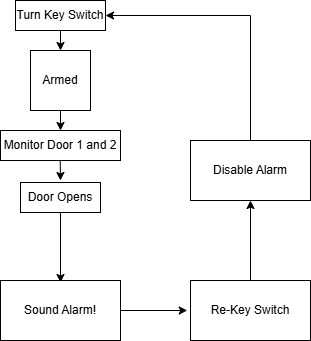

The diagram above was exported from draw.io. Its source (the exported page's mxGraphModel, read from the mxfile embedded in the PNG):
<mxGraphModel dx="989" dy="509" grid="1" gridSize="10" guides="1" tooltips="1" connect="1" arrows="1" fold="1" page="1" pageScale="1" pageWidth="850" pageHeight="1100" math="0" shadow="0">
  <root>
    <mxCell id="0" />
    <mxCell id="1" parent="0" />
    <mxCell id="gQaHFyHOKdQjAZGQ-IJt-1" value="Armed" style="whiteSpace=wrap;html=1;aspect=fixed;" vertex="1" parent="1">
      <mxGeometry x="230" y="160" width="60" height="60" as="geometry" />
    </mxCell>
    <mxCell id="gQaHFyHOKdQjAZGQ-IJt-2" value="" style="endArrow=classic;html=1;rounded=0;exitX=0.5;exitY=1;exitDx=0;exitDy=0;entryX=0.5;entryY=0;entryDx=0;entryDy=0;" edge="1" parent="1" source="gQaHFyHOKdQjAZGQ-IJt-22" target="gQaHFyHOKdQjAZGQ-IJt-1">
      <mxGeometry width="50" height="50" relative="1" as="geometry">
        <mxPoint x="260" y="100" as="sourcePoint" />
        <mxPoint x="300" y="100" as="targetPoint" />
      </mxGeometry>
    </mxCell>
    <mxCell id="gQaHFyHOKdQjAZGQ-IJt-5" value="Monitor Door 1 and 2" style="rounded=0;whiteSpace=wrap;html=1;" vertex="1" parent="1">
      <mxGeometry x="200" y="240" width="120" height="30" as="geometry" />
    </mxCell>
    <mxCell id="gQaHFyHOKdQjAZGQ-IJt-8" value="" style="endArrow=classic;html=1;rounded=0;exitX=0.5;exitY=1;exitDx=0;exitDy=0;entryX=0.5;entryY=0;entryDx=0;entryDy=0;" edge="1" parent="1" source="gQaHFyHOKdQjAZGQ-IJt-1" target="gQaHFyHOKdQjAZGQ-IJt-5">
      <mxGeometry width="50" height="50" relative="1" as="geometry">
        <mxPoint x="310" y="260" as="sourcePoint" />
        <mxPoint x="360" y="210" as="targetPoint" />
      </mxGeometry>
    </mxCell>
    <mxCell id="gQaHFyHOKdQjAZGQ-IJt-9" value="Door Opens" style="rounded=0;whiteSpace=wrap;html=1;" vertex="1" parent="1">
      <mxGeometry x="220" y="292" width="80" height="30" as="geometry" />
    </mxCell>
    <mxCell id="gQaHFyHOKdQjAZGQ-IJt-10" value="" style="endArrow=classic;html=1;rounded=0;exitX=0.5;exitY=1;exitDx=0;exitDy=0;" edge="1" parent="1">
      <mxGeometry width="50" height="50" relative="1" as="geometry">
        <mxPoint x="259.76" y="270" as="sourcePoint" />
        <mxPoint x="260" y="290" as="targetPoint" />
      </mxGeometry>
    </mxCell>
    <mxCell id="gQaHFyHOKdQjAZGQ-IJt-11" value="" style="endArrow=classic;html=1;rounded=0;exitX=0.5;exitY=1;exitDx=0;exitDy=0;" edge="1" parent="1" source="gQaHFyHOKdQjAZGQ-IJt-9">
      <mxGeometry width="50" height="50" relative="1" as="geometry">
        <mxPoint x="310" y="282" as="sourcePoint" />
        <mxPoint x="260" y="392" as="targetPoint" />
      </mxGeometry>
    </mxCell>
    <mxCell id="gQaHFyHOKdQjAZGQ-IJt-17" value="Disable Alarm" style="rounded=0;whiteSpace=wrap;html=1;" vertex="1" parent="1">
      <mxGeometry x="390" y="250" width="120" height="60" as="geometry" />
    </mxCell>
    <mxCell id="gQaHFyHOKdQjAZGQ-IJt-18" value="Sound Alarm!" style="rounded=0;whiteSpace=wrap;html=1;" vertex="1" parent="1">
      <mxGeometry x="200" y="390" width="120" height="60" as="geometry" />
    </mxCell>
    <mxCell id="gQaHFyHOKdQjAZGQ-IJt-22" value="Turn Key Switch" style="rounded=0;whiteSpace=wrap;html=1;" vertex="1" parent="1">
      <mxGeometry x="215" y="110" width="90" height="30" as="geometry" />
    </mxCell>
    <mxCell id="gQaHFyHOKdQjAZGQ-IJt-23" value="" style="endArrow=classic;html=1;rounded=0;exitX=0.5;exitY=0;exitDx=0;exitDy=0;entryX=1;entryY=0.5;entryDx=0;entryDy=0;" edge="1" parent="1" source="gQaHFyHOKdQjAZGQ-IJt-17" target="gQaHFyHOKdQjAZGQ-IJt-22">
      <mxGeometry width="50" height="50" relative="1" as="geometry">
        <mxPoint x="270" y="100" as="sourcePoint" />
        <mxPoint x="270" y="140" as="targetPoint" />
        <Array as="points">
          <mxPoint x="450" y="125" />
        </Array>
      </mxGeometry>
    </mxCell>
    <mxCell id="gQaHFyHOKdQjAZGQ-IJt-30" value="Re-Key Switch" style="rounded=0;whiteSpace=wrap;html=1;" vertex="1" parent="1">
      <mxGeometry x="390" y="390" width="120" height="60" as="geometry" />
    </mxCell>
    <mxCell id="gQaHFyHOKdQjAZGQ-IJt-31" value="" style="endArrow=classic;html=1;rounded=0;exitX=1;exitY=0.5;exitDx=0;exitDy=0;entryX=-0.027;entryY=0.5;entryDx=0;entryDy=0;entryPerimeter=0;" edge="1" parent="1" source="gQaHFyHOKdQjAZGQ-IJt-18" target="gQaHFyHOKdQjAZGQ-IJt-30">
      <mxGeometry width="50" height="50" relative="1" as="geometry">
        <mxPoint x="310" y="472" as="sourcePoint" />
        <mxPoint x="360" y="422" as="targetPoint" />
      </mxGeometry>
    </mxCell>
    <mxCell id="gQaHFyHOKdQjAZGQ-IJt-32" value="" style="endArrow=classic;html=1;rounded=0;exitX=0.5;exitY=0;exitDx=0;exitDy=0;entryX=0.5;entryY=1;entryDx=0;entryDy=0;" edge="1" parent="1" source="gQaHFyHOKdQjAZGQ-IJt-30" target="gQaHFyHOKdQjAZGQ-IJt-17">
      <mxGeometry width="50" height="50" relative="1" as="geometry">
        <mxPoint x="520" y="472" as="sourcePoint" />
        <mxPoint x="587" y="472" as="targetPoint" />
      </mxGeometry>
    </mxCell>
  </root>
</mxGraphModel>